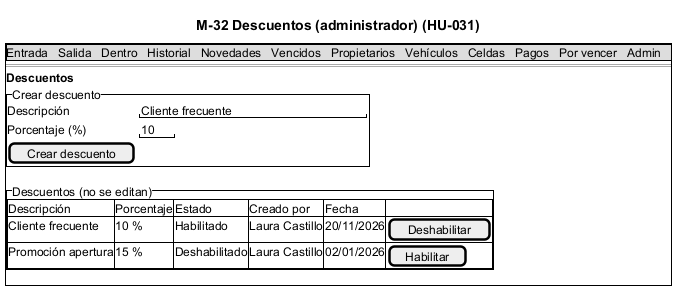

The diagram above was rendered by PlantUML. Its source (embedded in the PNG):
@startsalt M-32_Descuentos
title M-32 Descuentos (administrador) (HU-031)
{+
  {* Entrada | Salida | Dentro | Historial | Novedades | Vencidos | Propietarios | Vehículos | Celdas | Pagos | Por vencer | Admin }
  ==
  <b>Descuentos</b>
  {^"Crear descuento"
    Descripción | "Cliente frecuente           "
    Porcentaje (%) | "10  "
    [Crear descuento] | .
  }
  {^"Descuentos (no se editan)"
    {#
      Descripción | Porcentaje | Estado | Creado por | Fecha | .
      Cliente frecuente | 10 % | Habilitado | Laura Castillo | 20/11/2026 | [Deshabilitar]
      Promoción apertura | 15 % | Deshabilitado | Laura Castillo | 02/01/2026 | [Habilitar]
    }
  }
}
@endsalt